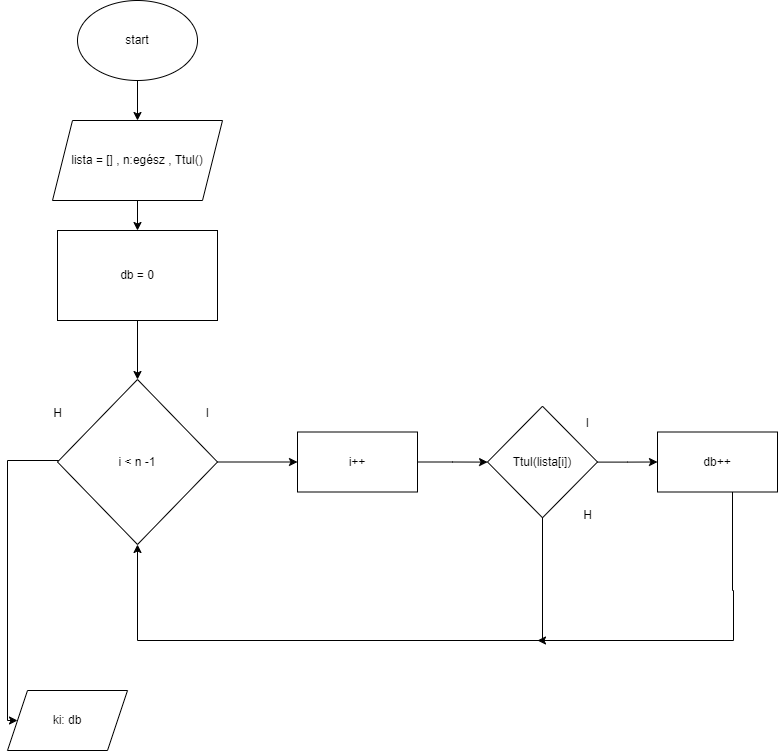

The diagram above was exported from draw.io. Its source (the exported page's mxGraphModel, read from the mxfile embedded in the PNG):
<mxGraphModel dx="1194" dy="610" grid="1" gridSize="10" guides="1" tooltips="1" connect="1" arrows="1" fold="1" page="1" pageScale="1" pageWidth="827" pageHeight="1169" math="0" shadow="0">
  <root>
    <mxCell id="0" />
    <mxCell id="1" parent="0" />
    <mxCell id="3-ohIEi44K5NElbrwC1C-3" value="" style="edgeStyle=orthogonalEdgeStyle;rounded=0;orthogonalLoop=1;jettySize=auto;html=1;" parent="1" source="3-ohIEi44K5NElbrwC1C-1" target="3-ohIEi44K5NElbrwC1C-2" edge="1">
      <mxGeometry relative="1" as="geometry" />
    </mxCell>
    <mxCell id="3-ohIEi44K5NElbrwC1C-1" value="start" style="ellipse;whiteSpace=wrap;html=1;" parent="1" vertex="1">
      <mxGeometry x="120" y="40" width="120" height="80" as="geometry" />
    </mxCell>
    <mxCell id="3-ohIEi44K5NElbrwC1C-7" value="" style="edgeStyle=orthogonalEdgeStyle;rounded=0;orthogonalLoop=1;jettySize=auto;html=1;" parent="1" source="3-ohIEi44K5NElbrwC1C-2" target="3-ohIEi44K5NElbrwC1C-6" edge="1">
      <mxGeometry relative="1" as="geometry" />
    </mxCell>
    <mxCell id="3-ohIEi44K5NElbrwC1C-2" value="lista = [] , n:egész , Ttul()" style="shape=parallelogram;perimeter=parallelogramPerimeter;whiteSpace=wrap;html=1;fixedSize=1;" parent="1" vertex="1">
      <mxGeometry x="95" y="160" width="170" height="80" as="geometry" />
    </mxCell>
    <mxCell id="3-ohIEi44K5NElbrwC1C-9" value="" style="edgeStyle=orthogonalEdgeStyle;rounded=0;orthogonalLoop=1;jettySize=auto;html=1;" parent="1" source="3-ohIEi44K5NElbrwC1C-6" target="3-ohIEi44K5NElbrwC1C-8" edge="1">
      <mxGeometry relative="1" as="geometry" />
    </mxCell>
    <mxCell id="3-ohIEi44K5NElbrwC1C-6" value="db = 0" style="whiteSpace=wrap;html=1;" parent="1" vertex="1">
      <mxGeometry x="100" y="270" width="160" height="90" as="geometry" />
    </mxCell>
    <mxCell id="3-ohIEi44K5NElbrwC1C-11" value="" style="edgeStyle=orthogonalEdgeStyle;rounded=0;orthogonalLoop=1;jettySize=auto;html=1;" parent="1" source="3-ohIEi44K5NElbrwC1C-8" target="3-ohIEi44K5NElbrwC1C-10" edge="1">
      <mxGeometry relative="1" as="geometry" />
    </mxCell>
    <mxCell id="3-ohIEi44K5NElbrwC1C-33" style="edgeStyle=orthogonalEdgeStyle;rounded=0;orthogonalLoop=1;jettySize=auto;html=1;" parent="1" source="3-ohIEi44K5NElbrwC1C-8" edge="1">
      <mxGeometry relative="1" as="geometry">
        <mxPoint x="60" y="760" as="targetPoint" />
        <Array as="points">
          <mxPoint x="50" y="500" />
        </Array>
      </mxGeometry>
    </mxCell>
    <mxCell id="3-ohIEi44K5NElbrwC1C-8" value="i &amp;lt; n -1" style="rhombus;whiteSpace=wrap;html=1;" parent="1" vertex="1">
      <mxGeometry x="100" y="419" width="160" height="165" as="geometry" />
    </mxCell>
    <mxCell id="3-ohIEi44K5NElbrwC1C-15" value="" style="edgeStyle=orthogonalEdgeStyle;rounded=0;orthogonalLoop=1;jettySize=auto;html=1;" parent="1" source="3-ohIEi44K5NElbrwC1C-10" target="3-ohIEi44K5NElbrwC1C-14" edge="1">
      <mxGeometry relative="1" as="geometry" />
    </mxCell>
    <mxCell id="3-ohIEi44K5NElbrwC1C-10" value="i++" style="whiteSpace=wrap;html=1;" parent="1" vertex="1">
      <mxGeometry x="340" y="471.5" width="120" height="60" as="geometry" />
    </mxCell>
    <mxCell id="3-ohIEi44K5NElbrwC1C-17" value="" style="edgeStyle=orthogonalEdgeStyle;rounded=0;orthogonalLoop=1;jettySize=auto;html=1;" parent="1" source="3-ohIEi44K5NElbrwC1C-14" target="3-ohIEi44K5NElbrwC1C-16" edge="1">
      <mxGeometry relative="1" as="geometry" />
    </mxCell>
    <mxCell id="3-ohIEi44K5NElbrwC1C-22" style="edgeStyle=orthogonalEdgeStyle;rounded=0;orthogonalLoop=1;jettySize=auto;html=1;entryX=0.5;entryY=1;entryDx=0;entryDy=0;" parent="1" source="3-ohIEi44K5NElbrwC1C-14" target="3-ohIEi44K5NElbrwC1C-8" edge="1">
      <mxGeometry relative="1" as="geometry">
        <mxPoint x="180" y="660" as="targetPoint" />
        <Array as="points">
          <mxPoint x="585" y="680" />
          <mxPoint x="180" y="680" />
        </Array>
      </mxGeometry>
    </mxCell>
    <mxCell id="3-ohIEi44K5NElbrwC1C-14" value="Ttul(lista[i])" style="rhombus;whiteSpace=wrap;html=1;" parent="1" vertex="1">
      <mxGeometry x="530" y="445.75" width="110" height="111.5" as="geometry" />
    </mxCell>
    <mxCell id="3-ohIEi44K5NElbrwC1C-27" style="edgeStyle=orthogonalEdgeStyle;rounded=0;orthogonalLoop=1;jettySize=auto;html=1;" parent="1" source="3-ohIEi44K5NElbrwC1C-16" edge="1">
      <mxGeometry relative="1" as="geometry">
        <mxPoint x="580" y="680" as="targetPoint" />
        <Array as="points">
          <mxPoint x="775" y="630" />
          <mxPoint x="776" y="630" />
          <mxPoint x="776" y="680" />
        </Array>
      </mxGeometry>
    </mxCell>
    <mxCell id="3-ohIEi44K5NElbrwC1C-16" value="db++" style="whiteSpace=wrap;html=1;" parent="1" vertex="1">
      <mxGeometry x="700" y="471.5" width="120" height="60" as="geometry" />
    </mxCell>
    <mxCell id="3-ohIEi44K5NElbrwC1C-29" value="I" style="text;html=1;align=center;verticalAlign=middle;resizable=0;points=[];autosize=1;strokeColor=none;fillColor=none;" parent="1" vertex="1">
      <mxGeometry x="235" y="438" width="30" height="30" as="geometry" />
    </mxCell>
    <mxCell id="3-ohIEi44K5NElbrwC1C-30" value="H" style="text;html=1;align=center;verticalAlign=middle;resizable=0;points=[];autosize=1;strokeColor=none;fillColor=none;" parent="1" vertex="1">
      <mxGeometry x="85" y="438" width="30" height="30" as="geometry" />
    </mxCell>
    <mxCell id="3-ohIEi44K5NElbrwC1C-31" value="I" style="text;html=1;align=center;verticalAlign=middle;resizable=0;points=[];autosize=1;strokeColor=none;fillColor=none;" parent="1" vertex="1">
      <mxGeometry x="615" y="448" width="30" height="30" as="geometry" />
    </mxCell>
    <mxCell id="3-ohIEi44K5NElbrwC1C-32" value="H" style="text;html=1;align=center;verticalAlign=middle;resizable=0;points=[];autosize=1;strokeColor=none;fillColor=none;" parent="1" vertex="1">
      <mxGeometry x="615" y="540" width="30" height="30" as="geometry" />
    </mxCell>
    <mxCell id="3-ohIEi44K5NElbrwC1C-35" value="ki: db" style="shape=parallelogram;perimeter=parallelogramPerimeter;whiteSpace=wrap;html=1;fixedSize=1;" parent="1" vertex="1">
      <mxGeometry x="50" y="730" width="120" height="60" as="geometry" />
    </mxCell>
  </root>
</mxGraphModel>